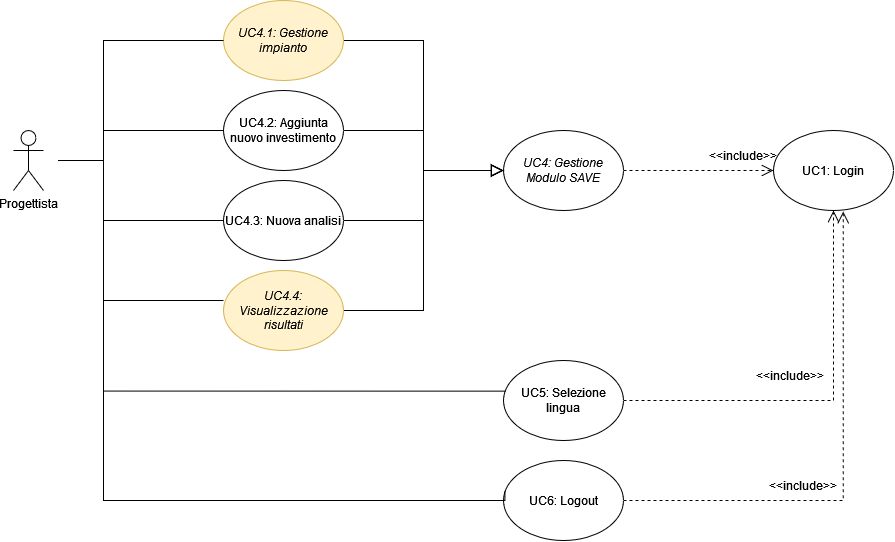

The diagram above was exported from draw.io. Its source (the exported page's mxGraphModel, read from the mxfile embedded in the PNG):
<mxGraphModel dx="1724" dy="914" grid="1" gridSize="10" guides="1" tooltips="1" connect="1" arrows="1" fold="1" page="1" pageScale="1" pageWidth="827" pageHeight="1169" math="0" shadow="0">
  <root>
    <mxCell id="E0xUmwMSE_zTW_CuGNxk-0" />
    <mxCell id="E0xUmwMSE_zTW_CuGNxk-1" parent="E0xUmwMSE_zTW_CuGNxk-0" />
    <mxCell id="E0xUmwMSE_zTW_CuGNxk-15" value="UC1: Login" style="ellipse;whiteSpace=wrap;html=1;" vertex="1" parent="E0xUmwMSE_zTW_CuGNxk-1">
      <mxGeometry x="840" y="490" width="120" height="80" as="geometry" />
    </mxCell>
    <mxCell id="E0xUmwMSE_zTW_CuGNxk-20" style="edgeStyle=orthogonalEdgeStyle;rounded=0;orthogonalLoop=1;jettySize=auto;html=1;exitX=1;exitY=0.5;exitDx=0;exitDy=0;entryX=0;entryY=0.5;entryDx=0;entryDy=0;dashed=1;endSize=10;endArrow=open;endFill=0;" edge="1" parent="E0xUmwMSE_zTW_CuGNxk-1" source="E0xUmwMSE_zTW_CuGNxk-21" target="E0xUmwMSE_zTW_CuGNxk-15">
      <mxGeometry relative="1" as="geometry">
        <Array as="points" />
      </mxGeometry>
    </mxCell>
    <mxCell id="E0xUmwMSE_zTW_CuGNxk-21" value="&lt;i&gt;UC4: Gestione Modulo SAVE&lt;/i&gt;" style="ellipse;whiteSpace=wrap;html=1;" vertex="1" parent="E0xUmwMSE_zTW_CuGNxk-1">
      <mxGeometry x="570" y="490" width="120" height="80" as="geometry" />
    </mxCell>
    <mxCell id="E0xUmwMSE_zTW_CuGNxk-32" value="&amp;lt;&amp;lt;include&amp;gt;&amp;gt;" style="text;html=1;align=center;verticalAlign=middle;whiteSpace=wrap;rounded=0;" vertex="1" parent="E0xUmwMSE_zTW_CuGNxk-1">
      <mxGeometry x="780" y="500" width="60" height="30" as="geometry" />
    </mxCell>
    <mxCell id="E0xUmwMSE_zTW_CuGNxk-33" style="edgeStyle=orthogonalEdgeStyle;rounded=0;orthogonalLoop=1;jettySize=auto;html=1;exitX=1;exitY=0.5;exitDx=0;exitDy=0;entryX=0.581;entryY=1.012;entryDx=0;entryDy=0;endArrow=open;endFill=0;endSize=10;dashed=1;entryPerimeter=0;" edge="1" parent="E0xUmwMSE_zTW_CuGNxk-1" source="E0xUmwMSE_zTW_CuGNxk-34" target="E0xUmwMSE_zTW_CuGNxk-15">
      <mxGeometry relative="1" as="geometry">
        <Array as="points">
          <mxPoint x="910" y="860" />
        </Array>
      </mxGeometry>
    </mxCell>
    <mxCell id="E0xUmwMSE_zTW_CuGNxk-34" value="UC6: Logout" style="ellipse;whiteSpace=wrap;html=1;" vertex="1" parent="E0xUmwMSE_zTW_CuGNxk-1">
      <mxGeometry x="570" y="820" width="120" height="80" as="geometry" />
    </mxCell>
    <mxCell id="E0xUmwMSE_zTW_CuGNxk-35" style="edgeStyle=orthogonalEdgeStyle;rounded=0;orthogonalLoop=1;jettySize=auto;html=1;exitX=1;exitY=0.5;exitDx=0;exitDy=0;entryX=0;entryY=0.5;entryDx=0;entryDy=0;endSize=10;endArrow=block;endFill=0;" edge="1" parent="E0xUmwMSE_zTW_CuGNxk-1" source="E0xUmwMSE_zTW_CuGNxk-36" target="E0xUmwMSE_zTW_CuGNxk-21">
      <mxGeometry relative="1" as="geometry" />
    </mxCell>
    <mxCell id="E0xUmwMSE_zTW_CuGNxk-36" value="&lt;i&gt;UC4.1: Gestione impianto&lt;/i&gt;" style="ellipse;whiteSpace=wrap;html=1;fillColor=#fff2cc;strokeColor=#d6b656;" vertex="1" parent="E0xUmwMSE_zTW_CuGNxk-1">
      <mxGeometry x="290" y="360" width="120" height="80" as="geometry" />
    </mxCell>
    <mxCell id="E0xUmwMSE_zTW_CuGNxk-37" style="edgeStyle=orthogonalEdgeStyle;rounded=0;orthogonalLoop=1;jettySize=auto;html=1;exitX=1;exitY=0.5;exitDx=0;exitDy=0;entryX=0;entryY=0.5;entryDx=0;entryDy=0;endSize=10;endArrow=block;endFill=0;" edge="1" parent="E0xUmwMSE_zTW_CuGNxk-1" source="E0xUmwMSE_zTW_CuGNxk-38" target="E0xUmwMSE_zTW_CuGNxk-21">
      <mxGeometry relative="1" as="geometry" />
    </mxCell>
    <mxCell id="E0xUmwMSE_zTW_CuGNxk-38" value="UC4.2: Aggiunta nuovo investimento" style="ellipse;whiteSpace=wrap;html=1;" vertex="1" parent="E0xUmwMSE_zTW_CuGNxk-1">
      <mxGeometry x="290" y="450" width="120" height="80" as="geometry" />
    </mxCell>
    <mxCell id="E0xUmwMSE_zTW_CuGNxk-39" style="edgeStyle=orthogonalEdgeStyle;rounded=0;orthogonalLoop=1;jettySize=auto;html=1;exitX=1;exitY=0.5;exitDx=0;exitDy=0;entryX=0;entryY=0.5;entryDx=0;entryDy=0;endSize=10;endArrow=block;endFill=0;" edge="1" parent="E0xUmwMSE_zTW_CuGNxk-1" source="E0xUmwMSE_zTW_CuGNxk-40" target="E0xUmwMSE_zTW_CuGNxk-21">
      <mxGeometry relative="1" as="geometry" />
    </mxCell>
    <mxCell id="E0xUmwMSE_zTW_CuGNxk-40" value="UC4.3: Nuova analisi" style="ellipse;whiteSpace=wrap;html=1;" vertex="1" parent="E0xUmwMSE_zTW_CuGNxk-1">
      <mxGeometry x="290" y="540" width="120" height="80" as="geometry" />
    </mxCell>
    <mxCell id="E0xUmwMSE_zTW_CuGNxk-41" style="edgeStyle=orthogonalEdgeStyle;rounded=0;orthogonalLoop=1;jettySize=auto;html=1;exitX=1;exitY=0.5;exitDx=0;exitDy=0;entryX=0;entryY=0.5;entryDx=0;entryDy=0;endSize=10;endArrow=block;endFill=0;" edge="1" parent="E0xUmwMSE_zTW_CuGNxk-1" source="E0xUmwMSE_zTW_CuGNxk-42" target="E0xUmwMSE_zTW_CuGNxk-21">
      <mxGeometry relative="1" as="geometry" />
    </mxCell>
    <mxCell id="E0xUmwMSE_zTW_CuGNxk-42" value="&lt;div align=&quot;center&quot;&gt;&lt;i&gt;UC4.4: Visualizzazione risultati&lt;/i&gt;&lt;/div&gt;" style="ellipse;whiteSpace=wrap;html=1;fillColor=#fff2cc;strokeColor=#d6b656;align=center;" vertex="1" parent="E0xUmwMSE_zTW_CuGNxk-1">
      <mxGeometry x="290" y="630" width="120" height="80" as="geometry" />
    </mxCell>
    <mxCell id="E0xUmwMSE_zTW_CuGNxk-53" style="edgeStyle=orthogonalEdgeStyle;rounded=0;orthogonalLoop=1;jettySize=auto;html=1;exitX=1;exitY=0.5;exitDx=0;exitDy=0;entryX=0.5;entryY=1;entryDx=0;entryDy=0;dashed=1;endArrow=open;endFill=0;endSize=10;" edge="1" parent="E0xUmwMSE_zTW_CuGNxk-1" source="E0xUmwMSE_zTW_CuGNxk-54" target="E0xUmwMSE_zTW_CuGNxk-15">
      <mxGeometry relative="1" as="geometry" />
    </mxCell>
    <mxCell id="E0xUmwMSE_zTW_CuGNxk-54" value="UC5: Selezione lingua" style="ellipse;whiteSpace=wrap;html=1;" vertex="1" parent="E0xUmwMSE_zTW_CuGNxk-1">
      <mxGeometry x="570" y="720" width="120" height="80" as="geometry" />
    </mxCell>
    <mxCell id="E0xUmwMSE_zTW_CuGNxk-61" style="edgeStyle=orthogonalEdgeStyle;rounded=0;orthogonalLoop=1;jettySize=auto;html=1;entryX=0;entryY=0.5;entryDx=0;entryDy=0;jumpStyle=arc;endArrow=none;endFill=0;" edge="1" parent="E0xUmwMSE_zTW_CuGNxk-1" source="E0xUmwMSE_zTW_CuGNxk-66" target="E0xUmwMSE_zTW_CuGNxk-36">
      <mxGeometry relative="1" as="geometry">
        <Array as="points">
          <mxPoint x="170" y="520" />
          <mxPoint x="170" y="400" />
        </Array>
      </mxGeometry>
    </mxCell>
    <mxCell id="E0xUmwMSE_zTW_CuGNxk-62" style="edgeStyle=orthogonalEdgeStyle;rounded=0;orthogonalLoop=1;jettySize=auto;html=1;entryX=0;entryY=0.5;entryDx=0;entryDy=0;jumpStyle=arc;endArrow=none;endFill=0;" edge="1" parent="E0xUmwMSE_zTW_CuGNxk-1" source="E0xUmwMSE_zTW_CuGNxk-66" target="E0xUmwMSE_zTW_CuGNxk-38">
      <mxGeometry relative="1" as="geometry">
        <Array as="points">
          <mxPoint x="170" y="520" />
          <mxPoint x="170" y="490" />
        </Array>
      </mxGeometry>
    </mxCell>
    <mxCell id="E0xUmwMSE_zTW_CuGNxk-63" style="edgeStyle=orthogonalEdgeStyle;rounded=0;orthogonalLoop=1;jettySize=auto;html=1;entryX=0;entryY=0.5;entryDx=0;entryDy=0;jumpStyle=arc;endArrow=none;endFill=0;" edge="1" parent="E0xUmwMSE_zTW_CuGNxk-1" source="E0xUmwMSE_zTW_CuGNxk-66" target="E0xUmwMSE_zTW_CuGNxk-40">
      <mxGeometry relative="1" as="geometry">
        <Array as="points">
          <mxPoint x="170" y="520" />
          <mxPoint x="170" y="580" />
        </Array>
      </mxGeometry>
    </mxCell>
    <mxCell id="E0xUmwMSE_zTW_CuGNxk-64" style="edgeStyle=orthogonalEdgeStyle;rounded=0;orthogonalLoop=1;jettySize=auto;html=1;entryX=0.02;entryY=0.383;entryDx=0;entryDy=0;jumpStyle=arc;endArrow=none;endFill=0;entryPerimeter=0;" edge="1" parent="E0xUmwMSE_zTW_CuGNxk-1" source="E0xUmwMSE_zTW_CuGNxk-66" target="E0xUmwMSE_zTW_CuGNxk-54">
      <mxGeometry relative="1" as="geometry">
        <Array as="points">
          <mxPoint x="170" y="520" />
          <mxPoint x="170" y="751" />
        </Array>
      </mxGeometry>
    </mxCell>
    <mxCell id="E0xUmwMSE_zTW_CuGNxk-65" style="edgeStyle=orthogonalEdgeStyle;rounded=0;orthogonalLoop=1;jettySize=auto;html=1;entryX=0.012;entryY=0.376;entryDx=0;entryDy=0;jumpStyle=arc;endArrow=none;endFill=0;entryPerimeter=0;" edge="1" parent="E0xUmwMSE_zTW_CuGNxk-1" source="E0xUmwMSE_zTW_CuGNxk-66" target="E0xUmwMSE_zTW_CuGNxk-34">
      <mxGeometry relative="1" as="geometry">
        <Array as="points">
          <mxPoint x="170" y="520" />
          <mxPoint x="170" y="860" />
          <mxPoint x="571" y="860" />
        </Array>
      </mxGeometry>
    </mxCell>
    <mxCell id="E0xUmwMSE_zTW_CuGNxk-66" value="Progettista" style="shape=umlActor;verticalLabelPosition=bottom;verticalAlign=top;html=1;outlineConnect=0;perimeterSpacing=15;strokeWidth=1;shadow=0;perimeter=rectanglePerimeter;" vertex="1" parent="E0xUmwMSE_zTW_CuGNxk-1">
      <mxGeometry x="80" y="490" width="30" height="60" as="geometry" />
    </mxCell>
    <mxCell id="E0xUmwMSE_zTW_CuGNxk-67" style="edgeStyle=orthogonalEdgeStyle;rounded=0;orthogonalLoop=1;jettySize=auto;html=1;entryX=0;entryY=0.389;entryDx=0;entryDy=0;endArrow=none;endFill=0;jumpStyle=arc;entryPerimeter=0;" edge="1" parent="E0xUmwMSE_zTW_CuGNxk-1" source="E0xUmwMSE_zTW_CuGNxk-66" target="E0xUmwMSE_zTW_CuGNxk-42">
      <mxGeometry relative="1" as="geometry">
        <Array as="points">
          <mxPoint x="170" y="520" />
          <mxPoint x="170" y="660" />
          <mxPoint x="290" y="660" />
        </Array>
      </mxGeometry>
    </mxCell>
    <mxCell id="bVbvVAgTaS6QmQjiOytZ-1" value="&amp;lt;&amp;lt;include&amp;gt;&amp;gt;" style="text;html=1;align=center;verticalAlign=middle;whiteSpace=wrap;rounded=0;" vertex="1" parent="E0xUmwMSE_zTW_CuGNxk-1">
      <mxGeometry x="827" y="720" width="60" height="30" as="geometry" />
    </mxCell>
    <mxCell id="bVbvVAgTaS6QmQjiOytZ-2" value="&amp;lt;&amp;lt;include&amp;gt;&amp;gt;" style="text;html=1;align=center;verticalAlign=middle;whiteSpace=wrap;rounded=0;" vertex="1" parent="E0xUmwMSE_zTW_CuGNxk-1">
      <mxGeometry x="840" y="830" width="60" height="30" as="geometry" />
    </mxCell>
  </root>
</mxGraphModel>